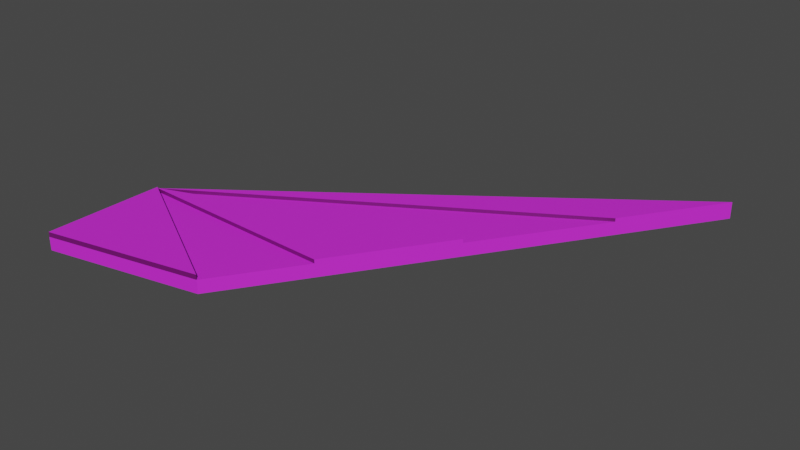 # Source: ASAS_mosca.blend  (saved by Blender 3.5.10; exported with 4.5.12 LTS)
import bpy
from mathutils import Matrix  # noqa: F401  (used for matrix-valued properties, if any)

bpy.ops.wm.read_factory_settings(use_empty=True)
scene = bpy.context.scene
scene.name = 'Scene'

# ---- collections
col_collection = bpy.data.collections.new('Collection'); scene.collection.children.link(col_collection)

# ---- materials (node trees are filled in below, after node groups)
mat_materiais_001 = bpy.data.materials.new('Materiais.001')
mat_materiais_001.use_transparent_shadow = False
mat_materiais_002 = bpy.data.materials.new('Materiais.002')
mat_materiais_002.use_transparent_shadow = False

# ---- material node trees
mat_materiais_001.use_nodes = True; mat_materiais_001.node_tree.nodes.clear()
_N = mat_materiais_001.node_tree.nodes; _L = mat_materiais_001.node_tree.links
n0 = _N.new('ShaderNodeBsdfPrincipled'); n0.name = 'BSDF - Pré-fundamentado'; n0.location = (10, 300)
n0.distribution = 'GGX'
n0.subsurface_method = 'RANDOM_WALK_SKIN'
n0.inputs[0].default_value = (0.6898, 0.02482, 0.8, 1.0)
n0.inputs[3].default_value = 1.45
n0.inputs[27].default_value = (0.0, 0.0, 0.0, 1.0)
n0.inputs[28].default_value = 1.0
n1 = _N.new('ShaderNodeOutputMaterial'); n1.name = 'Saída de material'; n1.location = (300, 300)
_L.new(n0.outputs[0], n1.inputs[0])
n1.is_active_output = True
mat_materiais_002.use_nodes = True; mat_materiais_002.node_tree.nodes.clear()
_N = mat_materiais_002.node_tree.nodes; _L = mat_materiais_002.node_tree.links
n0 = _N.new('ShaderNodeBsdfPrincipled'); n0.name = 'BSDF - Pré-fundamentado'; n0.location = (10, 300)
n0.distribution = 'GGX'
n0.subsurface_method = 'RANDOM_WALK_SKIN'
n0.inputs[0].default_value = (0.1574, 0.004001, 0.1477, 1.0)
n0.inputs[3].default_value = 1.45
n0.inputs[27].default_value = (0.0, 0.0, 0.0, 1.0)
n0.inputs[28].default_value = 1.0
n1 = _N.new('ShaderNodeOutputMaterial'); n1.name = 'Saída de material'; n1.location = (300, 300)
_L.new(n0.outputs[0], n1.inputs[0])
n1.is_active_output = True

# ---- world
world_world = bpy.data.worlds.new('World'); scene.world = world_world
world_world.use_nodes = True; world_world.node_tree.nodes.clear()
_N = world_world.node_tree.nodes; _L = world_world.node_tree.links
n0 = _N.new('ShaderNodeOutputWorld'); n0.name = 'World Output'; n0.location = (300, 300)
n1 = _N.new('ShaderNodeBackground'); n1.name = 'Background'; n1.location = (10, 300)
n1.inputs[0].default_value = (0.05088, 0.05088, 0.05088, 1.0)
_L.new(n1.outputs[0], n0.inputs[0])
n0.is_active_output = True
world_world.color = (0.05088, 0.05088, 0.05088)
world_world.use_sun_shadow = False
world_world.sun_shadow_jitter_overblur = 0.0

# ---- meshes
me_plano = bpy.data.meshes.new('Plano')
me_plano.from_pydata([(1.045, -0.2211, -0.09126), (3.649, 0.3178, -0.09126), (1.045, 1.779, -0.09126), (8.222, 7.103, -0.09126), (1.045, 1.779, 0.1302), (1.045, -0.2211, 0.1302), (3.649, 0.3178, 0.1302), (8.222, 7.103, 0.1302), (5.78, 3.48, 0.1302), (5.937, 3.712, -0.09126), (7.124, 5.474, 0.1302), (4.56, 1.67, 0.1302), (7.124, 5.474, 0.1897), (8.222, 7.103, 0.1897), (1.045, 1.779, 0.1897), (4.56, 1.67, 0.1946), (5.78, 3.48, 0.1946), (1.045, 1.779, 0.1946), (1.045, 1.779, 0.2112), (1.045, -0.2211, 0.2112), (3.649, 0.3178, 0.2112)], [], [(0, 2, 3, 9, 1), (6, 4, 18, 20), (1, 9, 8, 11, 6), (2, 0, 5, 4), (3, 2, 4, 7), (0, 1, 6, 5), (4, 6, 11), (8, 9, 3, 7, 10), (8, 10, 4), (14, 12, 13), (7, 4, 14, 13), (10, 7, 13, 12), (15, 16, 17), (8, 4, 17, 16), (11, 8, 16, 15), (19, 20, 18), (4, 5, 19, 18)])
_uv = me_plano.uv_layers.new(name='Mapa UV')
_uv.uv.foreach_set('vector', [0.0, 0.0, 0.0, 1.0, 1.0, 1.0, 1.0, 0.5003, 1.0, 0.0, 1.0, 0.0, 0.0, 1.0, 0.0, 1.0, 1.0, 0.0, 1.0, 0.0, 1.0, 0.5003, 1.0, 0.466, 1.0, 0.1993, 1.0, 0.0, 0.0, 1.0, 0.0, 0.0, 0.0, 0.0, 0.0, 1.0, 1.0, 1.0, 0.0, 1.0, 0.0, 1.0, 1.0, 1.0, 0.0, 0.0, 1.0, 0.0, 1.0, 0.0, 0.0, 0.0, 0.0, 1.0, 1.0, 0.0, 1.0, 0.1993, 1.0, 0.466, 1.0, 0.5003, 1.0, 1.0, 1.0, 1.0, 1.0, 0.76, 1.0, 0.466, 1.0, 0.76, 0.0, 1.0, 0.0, 1.0, 1.0, 0.76, 1.0, 1.0, 1.0, 1.0, 0.0, 1.0, 0.0, 1.0, 1.0, 1.0, 1.0, 0.76, 1.0, 1.0, 1.0, 1.0, 1.0, 0.76, 1.0, 0.1993, 1.0, 0.466, 0.0, 1.0, 1.0, 0.466, 0.0, 1.0, 0.0, 1.0, 1.0, 0.466, 1.0, 0.1993, 1.0, 0.466, 1.0, 0.466, 1.0, 0.1993, 0.0, 0.0, 1.0, 0.0, 0.0, 1.0, 0.0, 1.0, 0.0, 0.0, 0.0, 0.0, 0.0, 1.0])
me_plano.materials.append(mat_materiais_001)
me_plano.update()
me_plano_001 = bpy.data.meshes.new('Plano.001')
me_plano_001.from_pydata([(1.045, 1.779, 0.1302), (1.045, -0.2211, 0.1302), (3.649, 0.3178, 0.1302), (7.124, 5.474, 0.1302), (4.56, 1.67, 0.1302), (7.124, 5.474, 0.1897), (1.045, 1.779, 0.1897), (4.56, 1.67, 0.1946), (1.045, 1.779, 0.1946), (1.045, -0.2211, 0.2112), (3.649, 0.3178, 0.2112)], [], [(0, 3, 5, 6), (0, 4, 7, 8), (1, 2, 10, 9)])
_uv = me_plano_001.uv_layers.new(name='Mapa UV')
_uv.uv.foreach_set('vector', [0.0, 1.0, 1.0, 0.76, 1.0, 0.76, 0.0, 1.0, 0.0, 1.0, 1.0, 0.1993, 1.0, 0.1993, 0.0, 1.0, 0.0, 0.0, 1.0, 0.0, 1.0, 0.0, 0.0, 0.0])
me_plano_001.materials.append(mat_materiais_002)
me_plano_001.update()

# ---- objects
ob_plano = bpy.data.objects.new('Plano', me_plano)
ob_plano_001 = bpy.data.objects.new('Plano.001', me_plano_001)

# ---- transforms, parenting, visibility, modifiers, constraints
ob_plano.location = (0.0, 0.0, 0.0)
ob_plano_001.location = (0.0, 0.0, 0.0)

# ---- collection membership
col_collection.objects.link(ob_plano)
col_collection.objects.link(ob_plano_001)

# ---- scene / render settings (as saved in the file)
scene.frame_start = 1; scene.frame_end = 250; scene.frame_set(1)
scene.render.engine = 'BLENDER_EEVEE_NEXT'
scene.cycles.sampling_pattern = 'TABULATED_SOBOL'
scene.view_settings.view_transform = 'Filmic'
bpy.context.view_layer.update()

# ---- added for rendering (the .blend has no active camera and no usable light): camera, sun
cam_auto = bpy.data.cameras.new('AutoCamera')
cam_auto.lens = 50.0
cam_auto.sensor_width = 36.0
cam_auto.clip_end = 1000.0
ob_auto_camera = bpy.data.objects.new('AutoCamera', cam_auto)
scene.collection.objects.link(ob_auto_camera)
ob_auto_camera.location = (14.1249, -7.94894, 7.65313)
ob_auto_camera.rotation_euler = (1.09748, -7.21219e-08, 0.694738)
scene.camera = ob_auto_camera
light_auto_sun = bpy.data.lights.new('AutoSun', 'SUN')
light_auto_sun.energy = 3.0
light_auto_sun.angle = 0.0523599
ob_auto_sun = bpy.data.objects.new('AutoSun', light_auto_sun)
scene.collection.objects.link(ob_auto_sun)
ob_auto_sun.rotation_euler = (0.872665, 0.174533, 0.523599)
bpy.context.view_layer.update()
